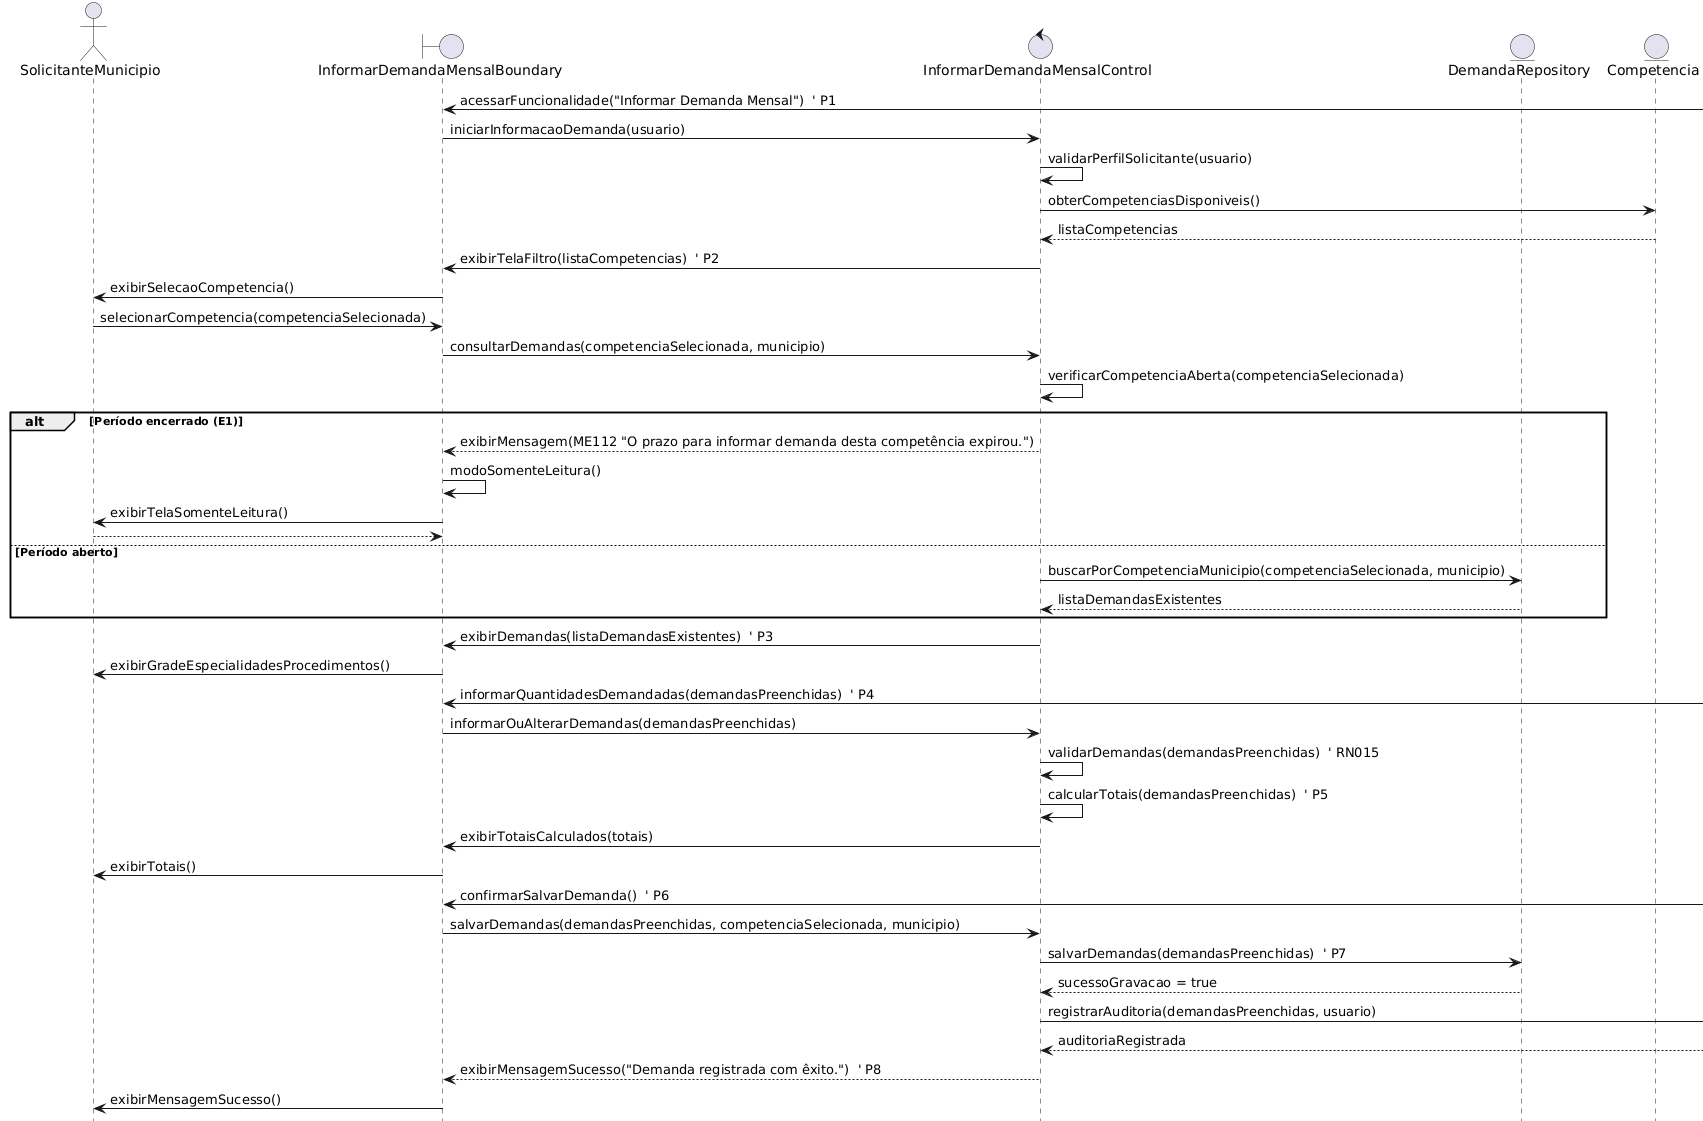

The diagram above was rendered by PlantUML. Its source (embedded in the PNG):
@startuml
title UC008 - Informar Demanda Mensal

actor SolicitanteMunicipio as Solicitante

boundary InformarDemandaMensalBoundary
control InformarDemandaMensalControl
entity DemandaRepository
entity Competencia
entity Municipio
entity Demanda
entity AuditoriaDemanda

Sollicitante -> InformarDemandaMensalBoundary: acessarFuncionalidade("Informar Demanda Mensal")  ' P1
InformarDemandaMensalBoundary -> InformarDemandaMensalControl: iniciarInformacaoDemanda(usuario)

InformarDemandaMensalControl -> InformarDemandaMensalControl: validarPerfilSolicitante(usuario)

InformarDemandaMensalControl -> Competencia: obterCompetenciasDisponiveis()
Competencia --> InformarDemandaMensalControl: listaCompetencias

InformarDemandaMensalControl -> InformarDemandaMensalBoundary: exibirTelaFiltro(listaCompetencias)  ' P2
InformarDemandaMensalBoundary -> Solicitante: exibirSelecaoCompetencia()

Solicitante -> InformarDemandaMensalBoundary: selecionarCompetencia(competenciaSelecionada)
InformarDemandaMensalBoundary -> InformarDemandaMensalControl: consultarDemandas(competenciaSelecionada, municipio)

InformarDemandaMensalControl -> InformarDemandaMensalControl: verificarCompetenciaAberta(competenciaSelecionada)

alt Período encerrado (E1)
  InformarDemandaMensalControl --> InformarDemandaMensalBoundary: exibirMensagem(ME112 "O prazo para informar demanda desta competência expirou.")
  InformarDemandaMensalBoundary -> InformarDemandaMensalBoundary: modoSomenteLeitura()
  InformarDemandaMensalBoundary -> Solicitante: exibirTelaSomenteLeitura()
  return
else Período aberto
  InformarDemandaMensalControl -> DemandaRepository: buscarPorCompetenciaMunicipio(competenciaSelecionada, municipio)
  DemandaRepository --> InformarDemandaMensalControl: listaDemandasExistentes
end

InformarDemandaMensalControl -> InformarDemandaMensalBoundary: exibirDemandas(listaDemandasExistentes)  ' P3
InformarDemandaMensalBoundary -> Solicitante: exibirGradeEspecialidadesProcedimentos()

Sollicitante -> InformarDemandaMensalBoundary: informarQuantidadesDemandadas(demandasPreenchidas)  ' P4
InformarDemandaMensalBoundary -> InformarDemandaMensalControl: informarOuAlterarDemandas(demandasPreenchidas)

InformarDemandaMensalControl -> InformarDemandaMensalControl: validarDemandas(demandasPreenchidas)  ' RN015
InformarDemandaMensalControl -> InformarDemandaMensalControl: calcularTotais(demandasPreenchidas)  ' P5

InformarDemandaMensalControl -> InformarDemandaMensalBoundary: exibirTotaisCalculados(totais)
InformarDemandaMensalBoundary -> Solicitante: exibirTotais()

Sollicitante -> InformarDemandaMensalBoundary: confirmarSalvarDemanda()  ' P6
InformarDemandaMensalBoundary -> InformarDemandaMensalControl: salvarDemandas(demandasPreenchidas, competenciaSelecionada, municipio)

InformarDemandaMensalControl -> DemandaRepository: salvarDemandas(demandasPreenchidas)  ' P7
DemandaRepository --> InformarDemandaMensalControl: sucessoGravacao = true

InformarDemandaMensalControl -> AuditoriaDemanda: registrarAuditoria(demandasPreenchidas, usuario)
AuditoriaDemanda --> InformarDemandaMensalControl: auditoriaRegistrada

InformarDemandaMensalControl --> InformarDemandaMensalBoundary: exibirMensagemSucesso("Demanda registrada com êxito.")  ' P8
InformarDemandaMensalBoundary -> Solicitante: exibirMensagemSucesso()
@enduml